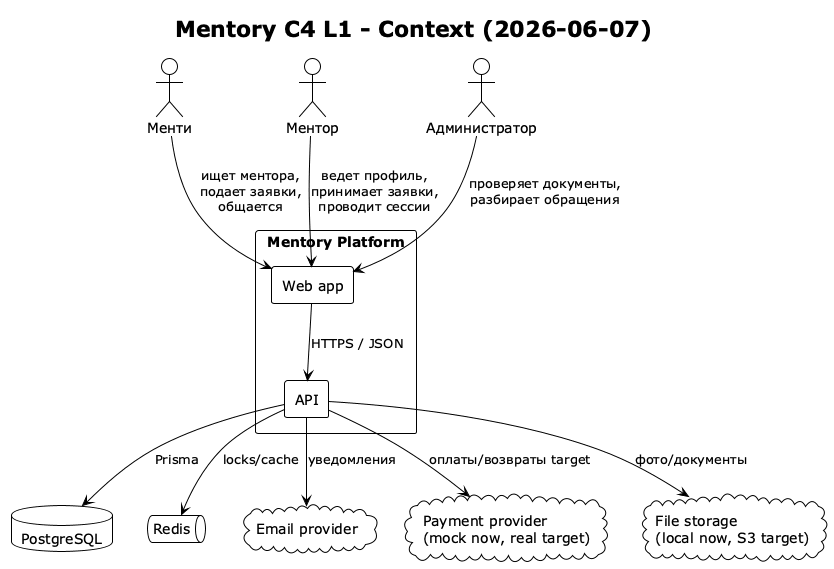

The diagram above was rendered by PlantUML. Its source (embedded in the PNG):
@startuml
!theme plain
title Mentory C4 L1 - Context (2026-06-07)

actor "Менти" as Mentee
actor "Ментор" as Mentor
actor "Администратор" as Admin

rectangle "Mentory Platform" as Mentory {
  rectangle "Web app" as Web
  rectangle "API" as API
}

database "PostgreSQL" as DB
queue "Redis" as Redis
cloud "Email provider" as Email
cloud "Payment provider\n(mock now, real target)" as Pay
cloud "File storage\n(local now, S3 target)" as Files

Mentee --> Web : ищет ментора,\nподает заявки,\nобщается
Mentor --> Web : ведет профиль,\nпринимает заявки,\nпроводит сессии
Admin --> Web : проверяет документы,\nразбирает обращения
Web --> API : HTTPS / JSON
API --> DB : Prisma
API --> Redis : locks/cache
API --> Email : уведомления
API --> Pay : оплаты/возвраты target
API --> Files : фото/документы
@enduml